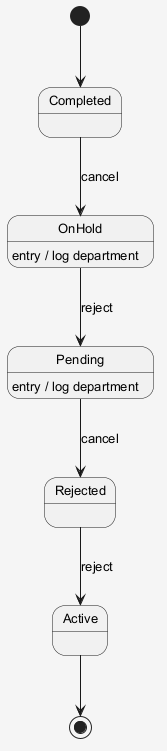

The diagram above was rendered by PlantUML. Its source (embedded in the PNG):
@startuml
skinparam shadowing false
skinparam backgroundColor #F5F5F5
skinparam defaultFontSize 13
[*] --> Completed
Completed --> OnHold : cancel
OnHold --> Pending : reject
OnHold : entry / log department
Pending --> Rejected : cancel
Pending : entry / log department
Rejected --> Active : reject
Active --> [*]
@enduml